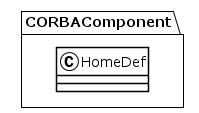

The diagram above was rendered by PlantUML. Its source (embedded in the PNG):
@startuml
!theme plain
package CORBAComponent {
class HomeDef {
}
}
@enduml